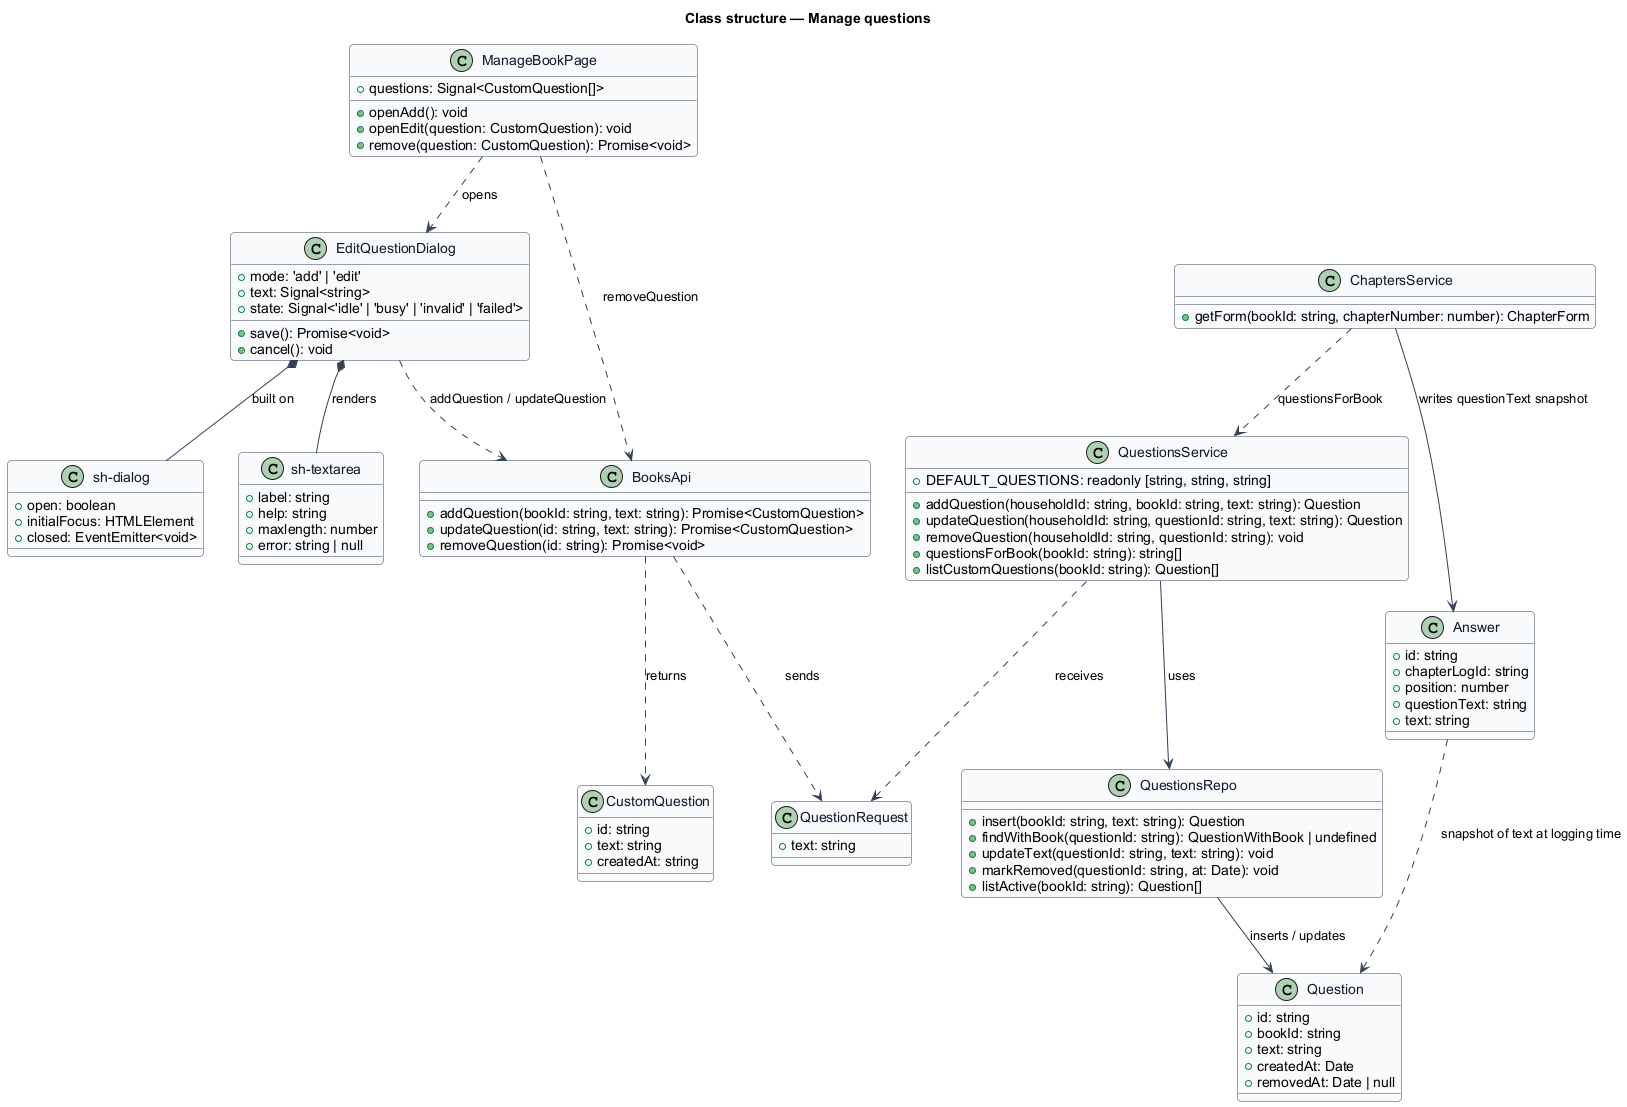

The diagram above was rendered by PlantUML. Its source (embedded in the PNG):
@startuml
skinparam backgroundColor #FFFFFF
skinparam shadowing false
skinparam roundcorner 8
skinparam defaultFontName Arial
skinparam ArrowColor #344054
skinparam class {
  BorderColor #344054
  FontColor #101828
  BackgroundColor #F9FAFB
}
title Class structure — Manage questions

class ManageBookPage {
  +questions: Signal<CustomQuestion[]>
  +openAdd(): void
  +openEdit(question: CustomQuestion): void
  +remove(question: CustomQuestion): Promise<void>
}

class EditQuestionDialog {
  +mode: 'add' | 'edit'
  +text: Signal<string>
  +state: Signal<'idle' | 'busy' | 'invalid' | 'failed'>
  +save(): Promise<void>
  +cancel(): void
}

class "sh-dialog" as Dialog {
  +open: boolean
  +initialFocus: HTMLElement
  +closed: EventEmitter<void>
}

class "sh-textarea" as Textarea {
  +label: string
  +help: string
  +maxlength: number
  +error: string | null
}

class BooksApi {
  +addQuestion(bookId: string, text: string): Promise<CustomQuestion>
  +updateQuestion(id: string, text: string): Promise<CustomQuestion>
  +removeQuestion(id: string): Promise<void>
}

class CustomQuestion {
  +id: string
  +text: string
  +createdAt: string
}

class QuestionRequest {
  +text: string
}

class QuestionsService {
  +DEFAULT_QUESTIONS: readonly [string, string, string]
  +addQuestion(householdId: string, bookId: string, text: string): Question
  +updateQuestion(householdId: string, questionId: string, text: string): Question
  +removeQuestion(householdId: string, questionId: string): void
  +questionsForBook(bookId: string): string[]
  +listCustomQuestions(bookId: string): Question[]
}

class QuestionsRepo {
  +insert(bookId: string, text: string): Question
  +findWithBook(questionId: string): QuestionWithBook | undefined
  +updateText(questionId: string, text: string): void
  +markRemoved(questionId: string, at: Date): void
  +listActive(bookId: string): Question[]
}

class Question {
  +id: string
  +bookId: string
  +text: string
  +createdAt: Date
  +removedAt: Date | null
}

class Answer {
  +id: string
  +chapterLogId: string
  +position: number
  +questionText: string
  +text: string
}

class ChaptersService {
  +getForm(bookId: string, chapterNumber: number): ChapterForm
}

ManageBookPage ..> EditQuestionDialog : opens
ManageBookPage ..> BooksApi : removeQuestion
EditQuestionDialog *-- Dialog : built on
EditQuestionDialog *-- Textarea : renders
EditQuestionDialog ..> BooksApi : addQuestion / updateQuestion
BooksApi ..> QuestionRequest : sends
BooksApi ..> CustomQuestion : returns
QuestionsService ..> QuestionRequest : receives
QuestionsService --> QuestionsRepo : uses
QuestionsRepo --> Question : inserts / updates
ChaptersService ..> QuestionsService : questionsForBook
ChaptersService --> Answer : writes questionText snapshot
Answer ..> Question : snapshot of text at logging time
@enduml